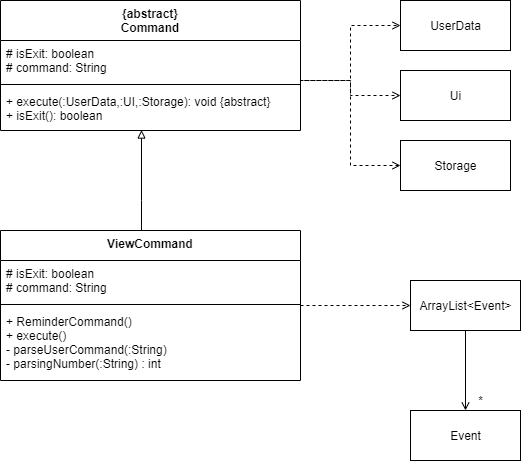

The diagram above was exported from draw.io. Its source (the exported page's mxGraphModel, read from the mxfile embedded in the PNG):
<mxGraphModel dx="1038" dy="491" grid="1" gridSize="10" guides="1" tooltips="1" connect="1" arrows="1" fold="1" page="1" pageScale="1" pageWidth="827" pageHeight="1169" math="0" shadow="0">
  <root>
    <mxCell id="lrl0yTDwKZRDl1Fjm30r-0" />
    <mxCell id="lrl0yTDwKZRDl1Fjm30r-1" parent="lrl0yTDwKZRDl1Fjm30r-0" />
    <mxCell id="Zl4FhVuwX5KPMNBOs-rh-0" style="edgeStyle=orthogonalEdgeStyle;rounded=0;orthogonalLoop=1;jettySize=auto;html=1;entryX=0;entryY=0.5;entryDx=0;entryDy=0;dashed=1;endArrow=open;endFill=0;endSize=6;strokeColor=#000000;" parent="lrl0yTDwKZRDl1Fjm30r-1" source="Zl4FhVuwX5KPMNBOs-rh-1" target="Zl4FhVuwX5KPMNBOs-rh-13" edge="1">
      <mxGeometry relative="1" as="geometry">
        <Array as="points">
          <mxPoint x="590" y="150" />
          <mxPoint x="590" y="235" />
        </Array>
      </mxGeometry>
    </mxCell>
    <mxCell id="Zl4FhVuwX5KPMNBOs-rh-1" value="{abstract}&#10;Command" style="swimlane;fontStyle=1;align=center;verticalAlign=top;childLayout=stackLayout;horizontal=1;startSize=40;horizontalStack=0;resizeParent=1;resizeParentMax=0;resizeLast=0;collapsible=1;marginBottom=0;" parent="lrl0yTDwKZRDl1Fjm30r-1" vertex="1">
      <mxGeometry x="240" y="70" width="300" height="130" as="geometry" />
    </mxCell>
    <mxCell id="Zl4FhVuwX5KPMNBOs-rh-2" value="# isExit: boolean&#10;# command: String&#10;" style="text;strokeColor=none;fillColor=none;align=left;verticalAlign=top;spacingLeft=4;spacingRight=4;overflow=hidden;rotatable=0;points=[[0,0.5],[1,0.5]];portConstraint=eastwest;" parent="Zl4FhVuwX5KPMNBOs-rh-1" vertex="1">
      <mxGeometry y="40" width="300" height="40" as="geometry" />
    </mxCell>
    <mxCell id="Zl4FhVuwX5KPMNBOs-rh-3" value="" style="line;strokeWidth=1;fillColor=none;align=left;verticalAlign=middle;spacingTop=-1;spacingLeft=3;spacingRight=3;rotatable=0;labelPosition=right;points=[];portConstraint=eastwest;" parent="Zl4FhVuwX5KPMNBOs-rh-1" vertex="1">
      <mxGeometry y="80" width="300" height="8" as="geometry" />
    </mxCell>
    <mxCell id="Zl4FhVuwX5KPMNBOs-rh-4" value="+ execute(:UserData,:UI,:Storage): void {abstract}&#10;+ isExit(): boolean&#10;" style="text;strokeColor=none;fillColor=none;align=left;verticalAlign=top;spacingLeft=4;spacingRight=4;overflow=hidden;rotatable=0;points=[[0,0.5],[1,0.5]];portConstraint=eastwest;" parent="Zl4FhVuwX5KPMNBOs-rh-1" vertex="1">
      <mxGeometry y="88" width="300" height="42" as="geometry" />
    </mxCell>
    <mxCell id="Zl4FhVuwX5KPMNBOs-rh-5" value="" style="edgeStyle=orthogonalEdgeStyle;rounded=0;orthogonalLoop=1;jettySize=auto;html=1;endArrow=block;endFill=0;endSize=6;strokeColor=#000000;entryX=0.47;entryY=0.989;entryDx=0;entryDy=0;entryPerimeter=0;" parent="lrl0yTDwKZRDl1Fjm30r-1" source="Zl4FhVuwX5KPMNBOs-rh-7" target="Zl4FhVuwX5KPMNBOs-rh-4" edge="1">
      <mxGeometry relative="1" as="geometry">
        <mxPoint x="305" y="180" as="targetPoint" />
        <Array as="points">
          <mxPoint x="381" y="270" />
          <mxPoint x="381" y="270" />
        </Array>
      </mxGeometry>
    </mxCell>
    <mxCell id="Zl4FhVuwX5KPMNBOs-rh-6" style="edgeStyle=orthogonalEdgeStyle;rounded=0;orthogonalLoop=1;jettySize=auto;html=1;entryX=0;entryY=0.5;entryDx=0;entryDy=0;endArrow=open;endFill=0;endSize=6;strokeColor=#000000;dashed=1;" parent="lrl0yTDwKZRDl1Fjm30r-1" source="Zl4FhVuwX5KPMNBOs-rh-7" target="Zl4FhVuwX5KPMNBOs-rh-17" edge="1">
      <mxGeometry relative="1" as="geometry" />
    </mxCell>
    <mxCell id="Zl4FhVuwX5KPMNBOs-rh-7" value="ViewCommand" style="swimlane;fontStyle=1;align=center;verticalAlign=top;childLayout=stackLayout;horizontal=1;startSize=30;horizontalStack=0;resizeParent=1;resizeParentMax=0;resizeLast=0;collapsible=1;marginBottom=0;" parent="lrl0yTDwKZRDl1Fjm30r-1" vertex="1">
      <mxGeometry x="240" y="300" width="300" height="150" as="geometry" />
    </mxCell>
    <mxCell id="Zl4FhVuwX5KPMNBOs-rh-8" value="# isExit: boolean&#10;# command: String&#10;" style="text;strokeColor=none;fillColor=none;align=left;verticalAlign=top;spacingLeft=4;spacingRight=4;overflow=hidden;rotatable=0;points=[[0,0.5],[1,0.5]];portConstraint=eastwest;" parent="Zl4FhVuwX5KPMNBOs-rh-7" vertex="1">
      <mxGeometry y="30" width="300" height="40" as="geometry" />
    </mxCell>
    <mxCell id="Zl4FhVuwX5KPMNBOs-rh-9" value="" style="line;strokeWidth=1;fillColor=none;align=left;verticalAlign=middle;spacingTop=-1;spacingLeft=3;spacingRight=3;rotatable=0;labelPosition=right;points=[];portConstraint=eastwest;" parent="Zl4FhVuwX5KPMNBOs-rh-7" vertex="1">
      <mxGeometry y="70" width="300" height="8" as="geometry" />
    </mxCell>
    <mxCell id="Zl4FhVuwX5KPMNBOs-rh-10" value="+ ReminderCommand()&#10;+ execute()&#10;- parseUserCommand(:String)&#10;- parsingNumber(:String) : int" style="text;strokeColor=none;fillColor=none;align=left;verticalAlign=top;spacingLeft=4;spacingRight=4;overflow=hidden;rotatable=0;points=[[0,0.5],[1,0.5]];portConstraint=eastwest;" parent="Zl4FhVuwX5KPMNBOs-rh-7" vertex="1">
      <mxGeometry y="78" width="300" height="72" as="geometry" />
    </mxCell>
    <mxCell id="Zl4FhVuwX5KPMNBOs-rh-11" value="UserData" style="html=1;" parent="lrl0yTDwKZRDl1Fjm30r-1" vertex="1">
      <mxGeometry x="640" y="70" width="110" height="50" as="geometry" />
    </mxCell>
    <mxCell id="Zl4FhVuwX5KPMNBOs-rh-12" value="Ui" style="html=1;" parent="lrl0yTDwKZRDl1Fjm30r-1" vertex="1">
      <mxGeometry x="640" y="140" width="110" height="50" as="geometry" />
    </mxCell>
    <mxCell id="Zl4FhVuwX5KPMNBOs-rh-13" value="Storage" style="html=1;" parent="lrl0yTDwKZRDl1Fjm30r-1" vertex="1">
      <mxGeometry x="640" y="210" width="110" height="50" as="geometry" />
    </mxCell>
    <mxCell id="Zl4FhVuwX5KPMNBOs-rh-14" style="edgeStyle=orthogonalEdgeStyle;rounded=0;orthogonalLoop=1;jettySize=auto;html=1;entryX=0;entryY=0.5;entryDx=0;entryDy=0;endArrow=open;endFill=0;endSize=6;dashed=1;" parent="lrl0yTDwKZRDl1Fjm30r-1" target="Zl4FhVuwX5KPMNBOs-rh-11" edge="1">
      <mxGeometry relative="1" as="geometry">
        <mxPoint x="540" y="130" as="sourcePoint" />
        <Array as="points">
          <mxPoint x="540" y="150" />
          <mxPoint x="590" y="150" />
          <mxPoint x="590" y="95" />
        </Array>
      </mxGeometry>
    </mxCell>
    <mxCell id="Zl4FhVuwX5KPMNBOs-rh-15" style="edgeStyle=orthogonalEdgeStyle;rounded=0;orthogonalLoop=1;jettySize=auto;html=1;entryX=0;entryY=0.5;entryDx=0;entryDy=0;dashed=1;endArrow=open;endFill=0;endSize=6;strokeColor=#000000;" parent="lrl0yTDwKZRDl1Fjm30r-1" target="Zl4FhVuwX5KPMNBOs-rh-12" edge="1">
      <mxGeometry relative="1" as="geometry">
        <mxPoint x="540" y="130" as="sourcePoint" />
        <Array as="points">
          <mxPoint x="540" y="150" />
          <mxPoint x="590" y="150" />
          <mxPoint x="590" y="165" />
        </Array>
      </mxGeometry>
    </mxCell>
    <mxCell id="Zl4FhVuwX5KPMNBOs-rh-16" value="" style="edgeStyle=orthogonalEdgeStyle;rounded=0;orthogonalLoop=1;jettySize=auto;html=1;endArrow=open;endFill=0;endSize=6;strokeColor=#000000;" parent="lrl0yTDwKZRDl1Fjm30r-1" source="Zl4FhVuwX5KPMNBOs-rh-17" target="Zl4FhVuwX5KPMNBOs-rh-18" edge="1">
      <mxGeometry relative="1" as="geometry" />
    </mxCell>
    <mxCell id="Zl4FhVuwX5KPMNBOs-rh-17" value="ArrayList&amp;lt;Event&amp;gt;" style="html=1;" parent="lrl0yTDwKZRDl1Fjm30r-1" vertex="1">
      <mxGeometry x="650" y="350" width="110" height="50" as="geometry" />
    </mxCell>
    <mxCell id="Zl4FhVuwX5KPMNBOs-rh-18" value="Event" style="html=1;" parent="lrl0yTDwKZRDl1Fjm30r-1" vertex="1">
      <mxGeometry x="650" y="480" width="110" height="50" as="geometry" />
    </mxCell>
    <mxCell id="Zl4FhVuwX5KPMNBOs-rh-19" value="*" style="text;html=1;align=center;verticalAlign=middle;resizable=0;points=[];autosize=1;" parent="lrl0yTDwKZRDl1Fjm30r-1" vertex="1">
      <mxGeometry x="710" y="460" width="20" height="20" as="geometry" />
    </mxCell>
  </root>
</mxGraphModel>